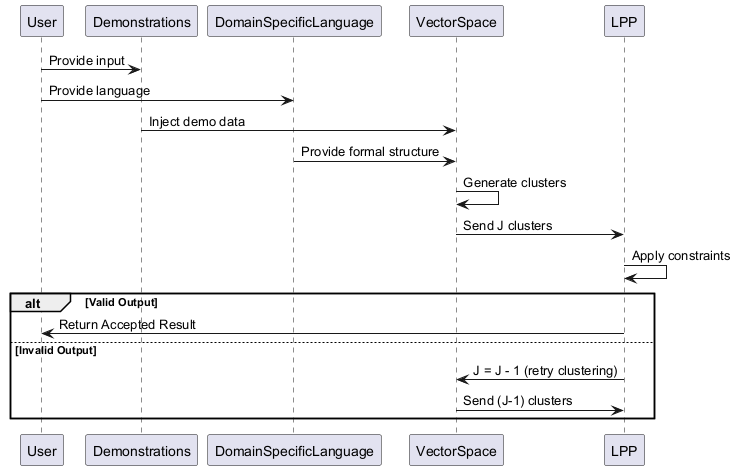

The diagram above was rendered by PlantUML. Its source (embedded in the PNG):
@startuml
participant User
participant Demonstrations
participant DomainSpecificLanguage
participant VectorSpace
participant LPP

User -> Demonstrations : Provide input
User -> DomainSpecificLanguage : Provide language
Demonstrations -> VectorSpace : Inject demo data
DomainSpecificLanguage -> VectorSpace : Provide formal structure
VectorSpace -> VectorSpace : Generate clusters
VectorSpace -> LPP : Send J clusters
LPP -> LPP : Apply constraints
alt Valid Output
  LPP -> User : Return Accepted Result
else Invalid Output
  LPP -> VectorSpace : J = J - 1 (retry clustering)
  VectorSpace -> LPP : Send (J-1) clusters
end
@enduml